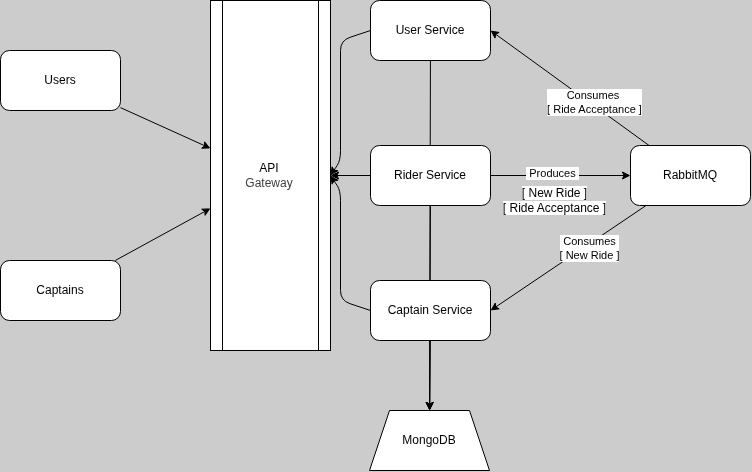

The diagram above was exported from draw.io. Its source (the exported page's mxGraphModel, read from the mxfile embedded in the PNG):
<mxGraphModel dx="976" dy="886" grid="1" gridSize="10" guides="1" tooltips="1" connect="1" arrows="1" fold="1" page="0" pageScale="1" pageWidth="850" pageHeight="1100" background="#CCCCCC" math="0" shadow="1">
  <root>
    <mxCell id="0" />
    <mxCell id="1" parent="0" />
    <mxCell id="29" value="" style="group;spacing=7;" vertex="1" connectable="0" parent="1">
      <mxGeometry x="70" y="40" width="750" height="470" as="geometry" />
    </mxCell>
    <mxCell id="5" value="" style="edgeStyle=none;html=1;" edge="1" parent="29" source="2" target="4">
      <mxGeometry relative="1" as="geometry" />
    </mxCell>
    <mxCell id="2" value="Users" style="rounded=1;whiteSpace=wrap;html=1;" vertex="1" parent="29">
      <mxGeometry y="50" width="120" height="60" as="geometry" />
    </mxCell>
    <mxCell id="6" value="" style="edgeStyle=none;html=1;" edge="1" parent="29" source="3" target="4">
      <mxGeometry relative="1" as="geometry" />
    </mxCell>
    <mxCell id="3" value="Captains" style="rounded=1;whiteSpace=wrap;html=1;" vertex="1" parent="29">
      <mxGeometry y="260" width="120" height="60" as="geometry" />
    </mxCell>
    <mxCell id="4" value="API&lt;div&gt;&lt;span style=&quot;color: rgb(63, 63, 63); background-color: transparent;&quot;&gt;Gateway&lt;/span&gt;&lt;/div&gt;" style="shape=process;whiteSpace=wrap;html=1;backgroundOutline=1;" vertex="1" parent="29">
      <mxGeometry x="210" width="120" height="350" as="geometry" />
    </mxCell>
    <mxCell id="20" style="edgeStyle=none;html=1;entryX=1;entryY=0.5;entryDx=0;entryDy=0;exitX=0;exitY=0.5;exitDx=0;exitDy=0;" edge="1" parent="29" source="7" target="4">
      <mxGeometry relative="1" as="geometry">
        <Array as="points">
          <mxPoint x="340" y="40" />
          <mxPoint x="340" y="160" />
        </Array>
      </mxGeometry>
    </mxCell>
    <mxCell id="26" style="edgeStyle=none;html=1;" edge="1" parent="29" source="7" target="25">
      <mxGeometry relative="1" as="geometry" />
    </mxCell>
    <mxCell id="7" value="User Service&lt;span style=&quot;font-family: monospace; font-size: 0px; text-align: start; text-wrap-mode: nowrap;&quot;&gt;%3CmxGraphModel%3E%3Croot%3E%3CmxCell%20id%3D%220%22%2F%3E%3CmxCell%20id%3D%221%22%20parent%3D%220%22%2F%3E%3CmxCell%20id%3D%222%22%20value%3D%22Users%22%20style%3D%22rounded%3D1%3BwhiteSpace%3Dwrap%3Bhtml%3D1%3B%22%20vertex%3D%221%22%20parent%3D%221%22%3E%3CmxGeometry%20x%3D%2290%22%20y%3D%2250%22%20width%3D%22120%22%20height%3D%2260%22%20as%3D%22geometry%22%2F%3E%3C%2FmxCell%3E%3C%2Froot%3E%3C%2FmxGraphModel%3E&lt;/span&gt;" style="rounded=1;whiteSpace=wrap;html=1;" vertex="1" parent="29">
      <mxGeometry x="370" width="120" height="60" as="geometry" />
    </mxCell>
    <mxCell id="11" style="edgeStyle=none;html=1;" edge="1" parent="29" source="8" target="10">
      <mxGeometry relative="1" as="geometry" />
    </mxCell>
    <mxCell id="12" value="&amp;nbsp;Produces&amp;nbsp;" style="edgeLabel;html=1;align=center;verticalAlign=middle;resizable=0;points=[];" vertex="1" connectable="0" parent="11">
      <mxGeometry x="-0.115" y="3" relative="1" as="geometry">
        <mxPoint as="offset" />
      </mxGeometry>
    </mxCell>
    <mxCell id="22" value="" style="edgeStyle=none;html=1;" edge="1" parent="29" source="8" target="4">
      <mxGeometry relative="1" as="geometry" />
    </mxCell>
    <mxCell id="27" style="edgeStyle=none;html=1;" edge="1" parent="29" source="8" target="25">
      <mxGeometry relative="1" as="geometry" />
    </mxCell>
    <mxCell id="8" value="Rider Service&lt;span style=&quot;font-family: monospace; font-size: 0px; text-align: start; text-wrap-mode: nowrap;&quot;&gt;%3CmxGraphModel%3E%3Croot%3E%3CmxCell%20id%3D%220%22%2F%3E%3CmxCell%20id%3D%221%22%20parent%3D%220%22%2F%3E%3CmxCell%20id%3D%222%22%20value%3D%22Users%22%20style%3D%22rounded%3D1%3BwhiteSpace%3Dwrap%3Bhtml%3D1%3B%22%20vertex%3D%221%22%20parent%3D%221%22%3E%3CmxGeometry%20x%3D%2290%22%20y%3D%2250%22%20width%3D%22120%22%20height%3D%2260%22%20as%3D%22geometry%22%2F%3E%3C%2FmxCell%3E%3C%2Froot%3E%3C%2FmxGraphModel%3E&lt;/span&gt;" style="rounded=1;whiteSpace=wrap;html=1;" vertex="1" parent="29">
      <mxGeometry x="370" y="145" width="120" height="60" as="geometry" />
    </mxCell>
    <mxCell id="21" value="" style="edgeStyle=none;html=1;entryX=1;entryY=0.5;entryDx=0;entryDy=0;exitX=0;exitY=0.5;exitDx=0;exitDy=0;" edge="1" parent="29" source="9" target="4">
      <mxGeometry relative="1" as="geometry">
        <Array as="points">
          <mxPoint x="340" y="300" />
          <mxPoint x="340" y="190" />
        </Array>
      </mxGeometry>
    </mxCell>
    <mxCell id="28" style="edgeStyle=none;html=1;" edge="1" parent="29" source="9" target="25">
      <mxGeometry relative="1" as="geometry" />
    </mxCell>
    <mxCell id="9" value="Captain Service" style="rounded=1;whiteSpace=wrap;html=1;" vertex="1" parent="29">
      <mxGeometry x="370" y="280" width="120" height="60" as="geometry" />
    </mxCell>
    <mxCell id="14" style="edgeStyle=none;html=1;entryX=1;entryY=0.5;entryDx=0;entryDy=0;" edge="1" parent="29" source="10" target="7">
      <mxGeometry relative="1" as="geometry">
        <Array as="points" />
      </mxGeometry>
    </mxCell>
    <mxCell id="17" value="Consumes&amp;nbsp;&lt;br&gt;[ Ride Acceptance ]" style="edgeLabel;html=1;align=center;verticalAlign=middle;resizable=0;points=[];" vertex="1" connectable="0" parent="14">
      <mxGeometry x="-0.286" y="-3" relative="1" as="geometry">
        <mxPoint as="offset" />
      </mxGeometry>
    </mxCell>
    <mxCell id="18" style="edgeStyle=none;html=1;entryX=1;entryY=0.5;entryDx=0;entryDy=0;" edge="1" parent="29" source="10" target="9">
      <mxGeometry relative="1" as="geometry" />
    </mxCell>
    <mxCell id="19" value="Consumes&lt;div&gt;[ New Ride ]&lt;/div&gt;" style="edgeLabel;html=1;align=center;verticalAlign=middle;resizable=0;points=[];" vertex="1" connectable="0" parent="18">
      <mxGeometry x="-0.2403" y="3" relative="1" as="geometry">
        <mxPoint as="offset" />
      </mxGeometry>
    </mxCell>
    <mxCell id="10" value="RabbitMQ" style="rounded=1;whiteSpace=wrap;html=1;" vertex="1" parent="29">
      <mxGeometry x="630" y="145" width="120" height="60" as="geometry" />
    </mxCell>
    <mxCell id="13" value="&lt;span style=&quot;background-color: light-dark(#ffffff, var(--ge-dark-color, #121212));&quot;&gt;[ New Ride ]&lt;/span&gt;&lt;div&gt;&lt;span style=&quot;background-color: light-dark(#ffffff, var(--ge-dark-color, #121212));&quot;&gt;[ Ride Acceptance ]&lt;/span&gt;&lt;/div&gt;" style="text;html=1;align=center;verticalAlign=middle;resizable=0;points=[];autosize=1;strokeColor=none;fillColor=none;fontColor=default;" vertex="1" parent="29">
      <mxGeometry x="489" y="180" width="130" height="40" as="geometry" />
    </mxCell>
    <mxCell id="25" value="MongoDB" style="shape=trapezoid;perimeter=trapezoidPerimeter;whiteSpace=wrap;html=1;fixedSize=1;" vertex="1" parent="29">
      <mxGeometry x="369" y="410" width="120" height="60" as="geometry" />
    </mxCell>
  </root>
</mxGraphModel>